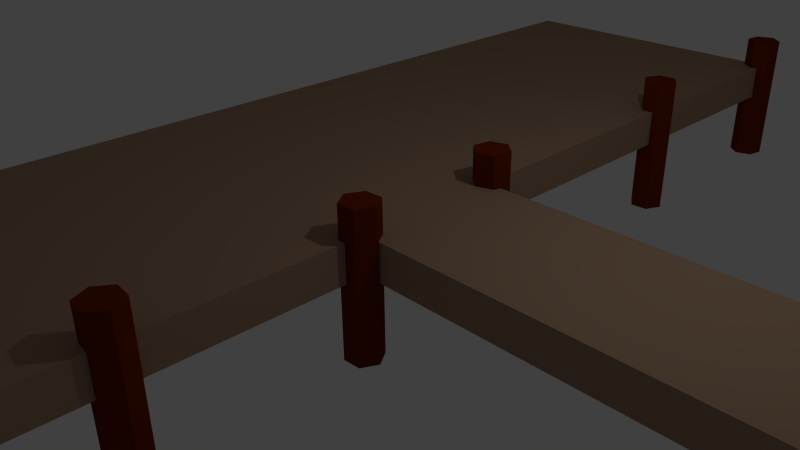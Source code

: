 # Source: dock.blend  (saved by Blender 2.70.0; exported with 4.5.12 LTS)
import bpy
from mathutils import Matrix  # noqa: F401  (used for matrix-valued properties, if any)

bpy.ops.wm.read_factory_settings(use_empty=True)
scene = bpy.context.scene
scene.name = 'Scene'

# ---- collections
col_collection_1 = bpy.data.collections.new('Collection 1'); scene.collection.children.link(col_collection_1)

# ---- materials (node trees are filled in below, after node groups)
mat_material = bpy.data.materials.new('Material')
mat_material.alpha_threshold = 0.0
mat_material.use_transparent_shadow = False
mat_material.diffuse_color = (0.3757, 0.2416, 0.158, 1.0)
mat_material.roughness = 0.5
mat_material.line_color = (0.0, 0.0, 0.0, 1.0)
mat_wood = bpy.data.materials.new('wood')
mat_wood.alpha_threshold = 0.0
mat_wood.use_transparent_shadow = False
mat_wood.diffuse_color = (0.1679, 0.02075, 0.0, 1.0)
mat_wood.roughness = 0.5
mat_wood.line_color = (0.0, 0.0, 0.0, 1.0)

# ---- material node trees

# ---- world
world_world = bpy.data.worlds.new('World'); scene.world = world_world
world_world.color = (0.05088, 0.05088, 0.05088)
world_world.use_sun_shadow = False
world_world.sun_shadow_jitter_overblur = 0.0
world_world.cycles.sampling_method = 'MANUAL'
world_world.cycles.sample_map_resolution = 256

# ---- cameras
cam_camera = bpy.data.cameras.new('Camera')
cam_camera.clip_end = 100.0
cam_camera.lens = 35.0
cam_camera.sensor_width = 32.0
cam_camera.sensor_height = 18.0
cam_camera.ortho_scale = 7.314
cam_camera.dof.focus_distance = 0.0
cam_camera.dof.aperture_fstop = 128.0

# ---- lights
light_lamp = bpy.data.lights.new('Lamp', 'POINT')
light_lamp.transmission_factor = 0.0
light_lamp.cutoff_distance = 30.0
light_lamp.energy = 100.0
light_lamp.shadow_buffer_clip_start = 1.001
light_lamp.shadow_soft_size = 0.1
light_lamp.shadow_maximum_resolution = 0.006
light_lamp.use_absolute_resolution = True
light_lamp.cycles.use_multiple_importance_sampling = False

# ---- meshes
me_cube = bpy.data.meshes.new('Cube')
me_cube.from_pydata([(1.207, -6.931, -0.5593), (1.207, -6.931, 1.441), (1.293, -7.165, -0.5593), (1.293, -7.165, 1.441), (1.132, -7.357, -0.5593), (1.132, -7.357, 1.441), (0.8858, -7.314, -0.5593), (0.8858, -7.314, 1.441), (0.8001, -7.079, -0.5593), (0.8001, -7.079, 1.441), (0.9606, -6.887, -0.5593), (0.9606, -6.887, 1.441), (0.8432, -3.754, -0.5593), (0.8432, -3.754, 1.441), (1.092, -3.774, -0.5593), (1.092, -3.774, 1.441), (1.2, -3.999, -0.5593), (1.2, -3.999, 1.441), (1.059, -4.205, -0.5593), (1.059, -4.205, 1.441), (0.8098, -4.186, -0.5593), (0.8098, -4.186, 1.441), (0.7018, -3.96, -0.5593), (0.7018, -3.96, 1.441), (1.126, -0.8359, -0.5593), (1.126, -0.8359, 1.441), (1.264, -1.045, -0.5593), (1.264, -1.045, 1.441), (1.152, -1.268, -0.5593), (1.152, -1.268, 1.441), (0.9027, -1.283, -0.5593), (0.9027, -1.283, 1.441), (0.765, -1.074, -0.5593), (0.765, -1.074, 1.441), (0.8769, -0.8508, -0.5593), (0.8769, -0.8508, 1.441), (1.063, 5.132, -0.5593), (1.063, 5.132, 1.441), (1.201, 4.923, -0.5593), (1.201, 4.923, 1.441), (1.089, 4.699, -0.5593), (1.089, 4.699, 1.441), (0.8392, 4.684, -0.5593), (0.8392, 4.684, 1.441), (0.7015, 4.893, -0.5593), (0.7015, 4.893, 1.441), (0.8134, 5.117, -0.5593), (0.8134, 5.117, 1.441), (0.999, 8.391, -0.5593), (0.999, 8.391, 1.441), (1.188, 8.227, -0.5593), (1.188, 8.227, 1.441), (1.14, 7.982, -0.5593), (1.14, 7.982, 1.441), (0.9032, 7.9, -0.5593), (0.9032, 7.9, 1.441), (0.7146, 8.065, -0.5593), (0.7146, 8.065, 1.441), (0.7625, 8.31, -0.5593), (0.7625, 8.31, 1.441), (1.062, 1.313, -0.5593), (1.062, 1.313, 1.441), (1.251, 1.148, -0.5593), (1.251, 1.148, 1.441), (1.203, 0.9031, -0.5593), (1.203, 0.9031, 1.441), (0.9667, 0.8219, -0.5593), (0.9667, 0.8219, 1.441), (0.7781, 0.986, -0.5593), (0.7781, 0.986, 1.441), (0.826, 1.231, -0.5593), (0.826, 1.231, 1.441), (6.847, 1.225, -0.5593), (6.847, 1.225, 1.441), (7.063, 1.1, -0.5593), (7.063, 1.1, 1.441), (7.063, 0.8504, -0.5593), (7.063, 0.8504, 1.441), (6.847, 0.7254, -0.5593), (6.847, 0.7254, 1.441), (6.63, 0.8504, -0.5593), (6.63, 0.8504, 1.441), (6.63, 1.1, -0.5593), (6.63, 1.1, 1.441), (6.957, -0.7997, -0.4828), (6.957, -0.7997, 1.517), (7.173, -0.9247, -0.4828), (7.173, -0.9247, 1.517), (7.173, -1.175, -0.4828), (7.173, -1.175, 1.517), (6.957, -1.3, -0.4828), (6.957, -1.3, 1.517), (6.74, -1.175, -0.4828), (6.74, -1.175, 1.517), (6.74, -0.9247, -0.4828), (6.74, -0.9247, 1.517), (1.0, 1.0, 0.49), (1.0, -1.0, 0.49), (-3.692, -1.0, 0.49), (-3.692, 1.0, 0.49), (1.0, 1.0, 1.0), (1.0, -1.0, 1.0), (-3.692, -1.0, 1.0), (-3.692, 1.0, 1.0), (7.02, 1.0, 0.49), (7.02, -1.0, 0.49), (7.02, 1.0, 1.0), (7.02, -1.0, 1.0), (1.0, 8.198, 0.49), (-3.692, 8.198, 0.49), (1.0, 8.198, 1.0), (-3.692, 8.198, 1.0), (1.0, -7.12, 0.49), (-3.692, -7.12, 0.49), (1.0, -7.12, 1.0), (-3.692, -7.12, 1.0)], [], [(0, 1, 3, 2), (2, 3, 5, 4), (4, 5, 7, 6), (6, 7, 9, 8), (3, 1, 11, 9, 7, 5), (10, 11, 1, 0), (8, 9, 11, 10), (0, 2, 4, 6, 8, 10), (12, 13, 15, 14), (14, 15, 17, 16), (16, 17, 19, 18), (18, 19, 21, 20), (15, 13, 23, 21, 19, 17), (22, 23, 13, 12), (20, 21, 23, 22), (12, 14, 16, 18, 20, 22), (24, 25, 27, 26), (26, 27, 29, 28), (28, 29, 31, 30), (30, 31, 33, 32), (27, 25, 35, 33, 31, 29), (34, 35, 25, 24), (32, 33, 35, 34), (24, 26, 28, 30, 32, 34), (36, 37, 39, 38), (38, 39, 41, 40), (40, 41, 43, 42), (42, 43, 45, 44), (39, 37, 47, 45, 43, 41), (46, 47, 37, 36), (44, 45, 47, 46), (36, 38, 40, 42, 44, 46), (48, 49, 51, 50), (50, 51, 53, 52), (52, 53, 55, 54), (54, 55, 57, 56), (51, 49, 59, 57, 55, 53), (58, 59, 49, 48), (56, 57, 59, 58), (48, 50, 52, 54, 56, 58), (60, 61, 63, 62), (62, 63, 65, 64), (64, 65, 67, 66), (66, 67, 69, 68), (63, 61, 71, 69, 67, 65), (70, 71, 61, 60), (68, 69, 71, 70), (60, 62, 64, 66, 68, 70), (72, 73, 75, 74), (74, 75, 77, 76), (76, 77, 79, 78), (78, 79, 81, 80), (75, 73, 83, 81, 79, 77), (82, 83, 73, 72), (80, 81, 83, 82), (72, 74, 76, 78, 80, 82), (84, 85, 87, 86), (86, 87, 89, 88), (88, 89, 91, 90), (90, 91, 93, 92), (87, 85, 95, 93, 91, 89), (94, 95, 85, 84), (92, 93, 95, 94), (84, 86, 88, 90, 92, 94), (96, 97, 98, 99), (100, 103, 102, 101), (100, 101, 107, 106), (101, 102, 115, 114), (98, 102, 103, 99), (103, 100, 110, 111), (104, 106, 107, 105), (101, 97, 105, 107), (96, 100, 106, 104), (97, 96, 104, 105), (110, 108, 109, 111), (99, 103, 111, 109), (100, 96, 108, 110), (96, 99, 109, 108), (112, 114, 115, 113), (102, 98, 113, 115), (97, 101, 114, 112), (98, 97, 112, 113)])
me_cube.polygons.foreach_set('material_index', [1, 1, 1, 1, 1, 1, 1, 1, 1, 1, 1, 1, 1, 1, 1, 1, 1, 1, 1, 1, 1, 1, 1, 1, 1, 1, 1, 1, 1, 1, 1, 1, 1, 1, 1, 1, 1, 1, 1, 1, 1, 1, 1, 1, 1, 1, 1, 1, 1, 1, 1, 1, 1, 1, 1, 1, 1, 1, 1, 1, 1, 1, 1, 1, 0, 0, 0, 0, 0, 0, 0, 0, 0, 0, 0, 0, 0, 0, 0, 0, 0, 0])
me_cube.materials.append(mat_material)
me_cube.materials.append(mat_wood)
me_cube.use_remesh_preserve_volume = False
me_cube.use_remesh_preserve_attributes = False
me_cube.use_mirror_vertex_groups = False
me_cube.update()

# ---- objects
ob_cube = bpy.data.objects.new('Cube', me_cube)
ob_lamp = bpy.data.objects.new('Lamp', light_lamp)
ob_camera = bpy.data.objects.new('Camera', cam_camera)

# ---- transforms, parenting, visibility, modifiers, constraints
ob_cube.location = (0.0, 0.0, 0.0)
ob_cube.lock_rotations_4d = False
ob_cube.empty_display_type = 'ARROWS'
ob_cube.lineart.crease_threshold = 0.0
ob_lamp.location = (4.076, 1.005, 5.904)
ob_lamp.rotation_euler = (0.6503, 0.05522, 1.866)
ob_lamp.lock_rotations_4d = False
ob_lamp.empty_display_type = 'ARROWS'
ob_lamp.color = (0.0, 0.0, 0.0, 0.0)
ob_lamp.lineart.crease_threshold = 0.0
ob_camera.location = (7.481, -6.508, 5.344)
ob_camera.rotation_euler = (1.109, 0.01082, 0.8149)
ob_camera.lock_rotations_4d = False
ob_camera.empty_display_type = 'ARROWS'
ob_camera.color = (0.0, 0.0, 0.0, 0.0)
ob_camera.display_type = 'WIRE'
ob_camera.lineart.crease_threshold = 0.0

# ---- collection membership
col_collection_1.objects.link(ob_cube)
col_collection_1.objects.link(ob_lamp)
col_collection_1.objects.link(ob_camera)

# ---- scene / render settings (as saved in the file)
scene.camera = ob_camera
scene.frame_start = 1; scene.frame_end = 250; scene.frame_set(1)
scene.render.engine = 'BLENDER_EEVEE_NEXT'
scene.render.resolution_percentage = 50
scene.render.dither_intensity = 0.0
scene.cycles.use_denoising = False
scene.cycles.samples = 10
scene.cycles.sampling_pattern = 'TABULATED_SOBOL'
scene.cycles.light_sampling_threshold = 0.0
scene.cycles.use_adaptive_sampling = False
scene.cycles.use_light_tree = False
scene.cycles.blur_glossy = 0.0
scene.cycles.volume_bounces = 1
scene.cycles.pixel_filter_type = 'GAUSSIAN'
scene.cycles.sample_clamp_indirect = 0.0
scene.view_settings.view_transform = 'Standard'
bpy.context.view_layer.update()
